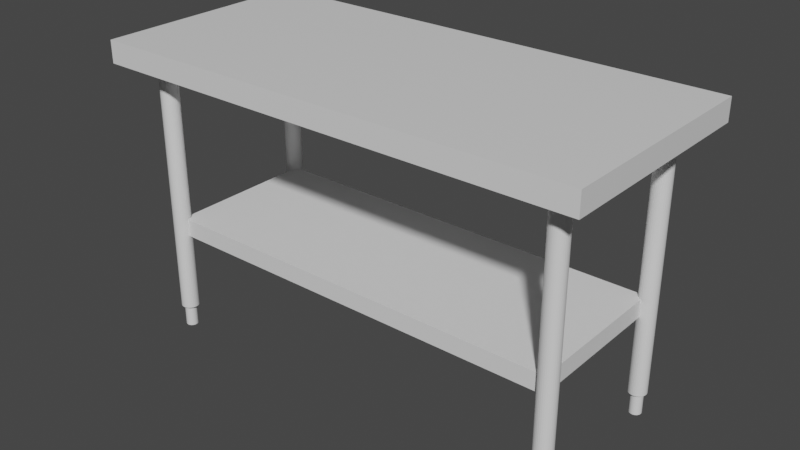 # Source: Desk_Stainless_steel.blend  (saved by Blender 2.82.7; exported with 4.5.12 LTS)
import bpy
from mathutils import Matrix  # noqa: F401  (used for matrix-valued properties, if any)

bpy.ops.wm.read_factory_settings(use_empty=True)
scene = bpy.context.scene
scene.name = 'Scene'

# ---- collections
col_collection = bpy.data.collections.new('Collection'); scene.collection.children.link(col_collection)

# ---- materials (node trees are filled in below, after node groups)
mat_desk_stainless_top = bpy.data.materials.new('Desk Stainless_Top')
mat_desk_stainless_top.alpha_threshold = 0.0
mat_desk_stainless_top.use_transparent_shadow = False
mat_desk_stainless_top.line_color = (0.0, 0.0, 0.0, 1.0)
mat_stainless_steel = bpy.data.materials.new('Stainless Steel')
mat_stainless_steel.use_transparent_shadow = False
mat_desk_stainless_under = bpy.data.materials.new('Desk Stainless_Under')
mat_desk_stainless_under.use_transparent_shadow = False

# ---- material node trees
mat_desk_stainless_top.use_nodes = True; mat_desk_stainless_top.node_tree.nodes.clear()
_N = mat_desk_stainless_top.node_tree.nodes; _L = mat_desk_stainless_top.node_tree.links
n0 = _N.new('ShaderNodeOutputMaterial'); n0.name = 'Material Output'; n0.location = (300, 300)
n1 = _N.new('ShaderNodeBsdfPrincipled'); n1.name = 'Principled BSDF'; n1.location = (10, 300)
n1.distribution = 'GGX'
n1.subsurface_method = 'BURLEY'
n1.inputs[2].default_value = 0.4
n1.inputs[3].default_value = 1.45
n1.inputs[27].default_value = (0.0, 0.0, 0.0, 1.0)
n1.inputs[28].default_value = 1.0
_L.new(n1.outputs[0], n0.inputs[0])
n0.is_active_output = True
mat_stainless_steel.use_nodes = True; mat_stainless_steel.node_tree.nodes.clear()
_N = mat_stainless_steel.node_tree.nodes; _L = mat_stainless_steel.node_tree.links
n0 = _N.new('ShaderNodeOutputMaterial'); n0.name = 'Material Output'; n0.location = (300, 300)
n1 = _N.new('ShaderNodeBsdfPrincipled'); n1.name = 'Principled BSDF'; n1.location = (10, 300)
n1.distribution = 'GGX'
n1.subsurface_method = 'BURLEY'
n1.inputs[3].default_value = 1.45
n1.inputs[27].default_value = (0.0, 0.0, 0.0, 1.0)
n1.inputs[28].default_value = 1.0
_L.new(n1.outputs[0], n0.inputs[0])
n0.is_active_output = True
mat_desk_stainless_under.use_nodes = True; mat_desk_stainless_under.node_tree.nodes.clear()
_N = mat_desk_stainless_under.node_tree.nodes; _L = mat_desk_stainless_under.node_tree.links
n0 = _N.new('ShaderNodeOutputMaterial'); n0.name = 'Material Output'; n0.location = (300, 300)
n1 = _N.new('ShaderNodeBsdfPrincipled'); n1.name = 'Principled BSDF'; n1.location = (10, 300)
n1.distribution = 'GGX'
n1.subsurface_method = 'BURLEY'
n1.inputs[3].default_value = 1.45
n1.inputs[27].default_value = (0.0, 0.0, 0.0, 1.0)
n1.inputs[28].default_value = 1.0
_L.new(n1.outputs[0], n0.inputs[0])
n0.is_active_output = True

# ---- world
world_world = bpy.data.worlds.new('World'); scene.world = world_world
world_world.use_nodes = True; world_world.node_tree.nodes.clear()
_N = world_world.node_tree.nodes; _L = world_world.node_tree.links
n0 = _N.new('ShaderNodeOutputWorld'); n0.name = 'World Output'; n0.location = (300, 300)
n1 = _N.new('ShaderNodeBackground'); n1.name = 'Background'; n1.location = (10, 300)
n1.inputs[0].default_value = (0.05088, 0.05088, 0.05088, 1.0)
_L.new(n1.outputs[0], n0.inputs[0])
n0.is_active_output = True
world_world.color = (0.05088, 0.05088, 0.05088)
world_world.use_sun_shadow = False
world_world.sun_shadow_jitter_overblur = 0.0

# ---- meshes
me_cube_001 = bpy.data.meshes.new('Cube.001')
me_cube_001.from_pydata([(-5.518, -2.5, -0.2493), (-5.518, -2.5, 0.2493), (-5.518, 2.5, -0.2493), (-5.518, 2.5, 0.2493), (5.518, -2.5, -0.2493), (5.518, -2.5, 0.2493), (5.518, 2.5, -0.2493), (5.518, 2.5, 0.2493)], [], [(0, 1, 3, 2), (2, 3, 7, 6), (6, 7, 5, 4), (4, 5, 1, 0), (2, 6, 4, 0), (7, 3, 1, 5)])
_uv = me_cube_001.uv_layers.new(name='UVMap')
_uv.uv.foreach_set('vector', [0.4569, 9.612e-05, 0.4569, 0.04152, 0.04152, 0.04152, 0.04152, 9.558e-05, 9.56e-05, 0.04152, 0.04152, 0.04152, 0.04152, 0.9585, 9.558e-05, 0.9585, 0.04152, 0.9999, 0.04152, 0.9585, 0.4569, 0.9585, 0.4569, 0.9999, 0.4984, 0.9585, 0.4569, 0.9585, 0.4569, 0.04152, 0.4984, 0.04152, 0.9138, 0.04152, 0.9138, 0.9585, 0.4984, 0.9585, 0.4984, 0.04152, 0.04152, 0.9585, 0.04152, 0.04152, 0.4569, 0.04152, 0.4569, 0.9585])
me_cube_001.materials.append(mat_desk_stainless_top)
me_cube_001.use_remesh_fix_poles = True
me_cube_001.use_remesh_preserve_attributes = False
me_cube_001.use_mirror_vertex_groups = False
me_cube_001.update()
me_cylinder = bpy.data.meshes.new('Cylinder')
me_cylinder.from_pydata([(-2.49e-08, 0.1341, -3.0), (0.0, 0.2, 3.0), (0.02617, 0.1316, -3.0), (0.03902, 0.1962, 3.0), (0.05133, 0.1239, -3.0), (0.07654, 0.1848, 3.0), (0.07452, 0.1115, -3.0), (0.1111, 0.1663, 3.0), (0.09485, 0.09485, -3.0), (0.1414, 0.1414, 3.0), (0.1115, 0.07452, -3.0), (0.1663, 0.1111, 3.0), (0.1239, 0.05133, -3.0), (0.1848, 0.07654, 3.0), (0.1316, 0.02617, -3.0), (0.1962, 0.03902, 3.0), (0.1341, 2.525e-09, -3.0), (0.2, 1.51e-08, 3.0), (0.1316, -0.02617, -3.0), (0.1962, -0.03902, 3.0), (0.1239, -0.05133, -3.0), (0.1848, -0.07654, 3.0), (0.1115, -0.07452, -3.0), (0.1663, -0.1111, 3.0), (0.09485, -0.09485, -3.0), (0.1414, -0.1414, 3.0), (0.07452, -0.1115, -3.0), (0.1111, -0.1663, 3.0), (0.05133, -0.1239, -3.0), (0.07654, -0.1848, 3.0), (0.02617, -0.1316, -3.0), (0.03902, -0.1962, 3.0), (-4.051e-08, -0.1341, -3.0), (-6.517e-08, -0.2, 3.0), (-0.02617, -0.1316, -3.0), (-0.03902, -0.1962, 3.0), (-0.05133, -0.1239, -3.0), (-0.07654, -0.1848, 3.0), (-0.07452, -0.1115, -3.0), (-0.1111, -0.1663, 3.0), (-0.09485, -0.09485, -3.0), (-0.1414, -0.1414, 3.0), (-0.1115, -0.07452, -3.0), (-0.1663, -0.1111, 3.0), (-0.1239, -0.05133, -3.0), (-0.1848, -0.07654, 3.0), (-0.1316, -0.02617, -3.0), (-0.1962, -0.03902, 3.0), (-0.1341, 1.423e-07, -3.0), (-0.2, 1.931e-07, 3.0), (-0.1316, 0.02617, -3.0), (-0.1962, 0.03902, 3.0), (-0.1239, 0.05133, -3.0), (-0.1848, 0.07654, 3.0), (-0.1115, 0.07452, -3.0), (-0.1663, 0.1111, 3.0), (-0.09485, 0.09485, -3.0), (-0.1414, 0.1414, 3.0), (-0.07452, 0.1115, -3.0), (-0.1111, 0.1663, 3.0), (-0.05133, 0.1239, -3.0), (-0.07654, 0.1848, 3.0), (-0.02617, 0.1316, -3.0), (-0.03902, 0.1962, 3.0), (0.0, 0.2, -3.0), (0.03902, 0.1962, -3.0), (0.07654, 0.1848, -3.0), (0.1111, 0.1663, -3.0), (0.1414, 0.1414, -3.0), (0.1663, 0.1111, -3.0), (0.1848, 0.07654, -3.0), (0.1962, 0.03902, -3.0), (0.2, 1.51e-08, -3.0), (0.1962, -0.03902, -3.0), (0.1848, -0.07654, -3.0), (0.1663, -0.1111, -3.0), (0.1414, -0.1414, -3.0), (0.1111, -0.1663, -3.0), (0.07654, -0.1848, -3.0), (0.03902, -0.1962, -3.0), (-6.517e-08, -0.2, -3.0), (-0.03902, -0.1962, -3.0), (-0.07654, -0.1848, -3.0), (-0.1111, -0.1663, -3.0), (-0.1414, -0.1414, -3.0), (-0.1663, -0.1111, -3.0), (-0.1848, -0.07654, -3.0), (-0.1962, -0.03902, -3.0), (-0.2, 1.931e-07, -3.0), (-0.1962, 0.03902, -3.0), (-0.1848, 0.07654, -3.0), (-0.1663, 0.1111, -3.0), (-0.1414, 0.1414, -3.0), (-0.1111, 0.1663, -3.0), (-0.07654, 0.1848, -3.0), (-0.03902, 0.1962, -3.0), (-2.49e-08, 0.1341, -3.5), (0.02617, 0.1316, -3.5), (0.05133, 0.1239, -3.5), (0.07452, 0.1115, -3.5), (0.09485, 0.09485, -3.5), (0.1115, 0.07452, -3.5), (0.1239, 0.05133, -3.5), (0.1316, 0.02617, -3.5), (0.1341, 2.525e-09, -3.5), (0.1316, -0.02617, -3.5), (0.1239, -0.05133, -3.5), (0.1115, -0.07452, -3.5), (0.09485, -0.09485, -3.5), (0.07452, -0.1115, -3.5), (0.05133, -0.1239, -3.5), (0.02617, -0.1316, -3.5), (-4.051e-08, -0.1341, -3.5), (-0.02617, -0.1316, -3.5), (-0.05133, -0.1239, -3.5), (-0.07452, -0.1115, -3.5), (-0.09485, -0.09485, -3.5), (-0.1115, -0.07452, -3.5), (-0.1239, -0.05133, -3.5), (-0.1316, -0.02617, -3.5), (-0.1341, 1.423e-07, -3.5), (-0.1316, 0.02617, -3.5), (-0.1239, 0.05133, -3.5), (-0.1115, 0.07452, -3.5), (-0.09485, 0.09485, -3.5), (-0.07452, 0.1115, -3.5), (-0.05133, 0.1239, -3.5), (-0.02617, 0.1316, -3.5)], [], [(64, 1, 3, 65), (65, 3, 5, 66), (66, 5, 7, 67), (67, 7, 9, 68), (68, 9, 11, 69), (69, 11, 13, 70), (70, 13, 15, 71), (71, 15, 17, 72), (72, 17, 19, 73), (73, 19, 21, 74), (74, 21, 23, 75), (75, 23, 25, 76), (76, 25, 27, 77), (77, 27, 29, 78), (78, 29, 31, 79), (79, 31, 33, 80), (80, 33, 35, 81), (81, 35, 37, 82), (82, 37, 39, 83), (83, 39, 41, 84), (84, 41, 43, 85), (85, 43, 45, 86), (86, 45, 47, 87), (87, 47, 49, 88), (88, 49, 51, 89), (89, 51, 53, 90), (90, 53, 55, 91), (91, 55, 57, 92), (92, 57, 59, 93), (93, 59, 61, 94), (3, 1, 63, 61, 59, 57, 55, 53, 51, 49, 47, 45, 43, 41, 39, 37, 35, 33, 31, 29, 27, 25, 23, 21, 19, 17, 15, 13, 11, 9, 7, 5), (94, 61, 63, 95), (95, 63, 1, 64), (8, 10, 101, 100), (2, 0, 64, 65), (4, 2, 65, 66), (6, 4, 66, 67), (8, 6, 67, 68), (10, 8, 68, 69), (12, 10, 69, 70), (14, 12, 70, 71), (16, 14, 71, 72), (18, 16, 72, 73), (20, 18, 73, 74), (22, 20, 74, 75), (24, 22, 75, 76), (26, 24, 76, 77), (28, 26, 77, 78), (30, 28, 78, 79), (32, 30, 79, 80), (34, 32, 80, 81), (36, 34, 81, 82), (38, 36, 82, 83), (40, 38, 83, 84), (42, 40, 84, 85), (44, 42, 85, 86), (46, 44, 86, 87), (48, 46, 87, 88), (50, 48, 88, 89), (52, 50, 89, 90), (54, 52, 90, 91), (56, 54, 91, 92), (58, 56, 92, 93), (60, 58, 93, 94), (62, 60, 94, 95), (0, 62, 95, 64), (96, 97, 98, 99, 100, 101, 102, 103, 104, 105, 106, 107, 108, 109, 110, 111, 112, 113, 114, 115, 116, 117, 118, 119, 120, 121, 122, 123, 124, 125, 126, 127), (62, 0, 96, 127), (36, 38, 115, 114), (10, 12, 102, 101), (38, 40, 116, 115), (12, 14, 103, 102), (40, 42, 117, 116), (14, 16, 104, 103), (42, 44, 118, 117), (16, 18, 105, 104), (44, 46, 119, 118), (18, 20, 106, 105), (46, 48, 120, 119), (20, 22, 107, 106), (48, 50, 121, 120), (22, 24, 108, 107), (50, 52, 122, 121), (24, 26, 109, 108), (52, 54, 123, 122), (26, 28, 110, 109), (0, 2, 97, 96), (54, 56, 124, 123), (28, 30, 111, 110), (2, 4, 98, 97), (56, 58, 125, 124), (30, 32, 112, 111), (4, 6, 99, 98), (58, 60, 126, 125), (32, 34, 113, 112), (6, 8, 100, 99), (60, 62, 127, 126), (34, 36, 114, 113)])
_uv = me_cylinder.uv_layers.new(name='UVMap')
_uv.uv.foreach_set('vector', [1.0, 0.5, 1.0, 1.0, 0.9688, 1.0, 0.9688, 0.5, 0.9688, 0.5, 0.9688, 1.0, 0.9375, 1.0, 0.9375, 0.5, 0.9375, 0.5, 0.9375, 1.0, 0.9062, 1.0, 0.9062, 0.5, 0.9062, 0.5, 0.9062, 1.0, 0.875, 1.0, 0.875, 0.5, 0.875, 0.5, 0.875, 1.0, 0.8438, 1.0, 0.8438, 0.5, 0.8438, 0.5, 0.8438, 1.0, 0.8125, 1.0, 0.8125, 0.5, 0.8125, 0.5, 0.8125, 1.0, 0.7812, 1.0, 0.7812, 0.5, 0.7812, 0.5, 0.7812, 1.0, 0.75, 1.0, 0.75, 0.5, 0.75, 0.5, 0.75, 1.0, 0.7188, 1.0, 0.7188, 0.5, 0.7188, 0.5, 0.7188, 1.0, 0.6875, 1.0, 0.6875, 0.5, 0.6875, 0.5, 0.6875, 1.0, 0.6562, 1.0, 0.6562, 0.5, 0.6562, 0.5, 0.6562, 1.0, 0.625, 1.0, 0.625, 0.5, 0.625, 0.5, 0.625, 1.0, 0.5938, 1.0, 0.5938, 0.5, 0.5938, 0.5, 0.5938, 1.0, 0.5625, 1.0, 0.5625, 0.5, 0.5625, 0.5, 0.5625, 1.0, 0.5312, 1.0, 0.5312, 0.5, 0.5312, 0.5, 0.5312, 1.0, 0.5, 1.0, 0.5, 0.5, 0.5, 0.5, 0.5, 1.0, 0.4688, 1.0, 0.4688, 0.5, 0.4688, 0.5, 0.4688, 1.0, 0.4375, 1.0, 0.4375, 0.5, 0.4375, 0.5, 0.4375, 1.0, 0.4062, 1.0, 0.4062, 0.5, 0.4062, 0.5, 0.4062, 1.0, 0.375, 1.0, 0.375, 0.5, 0.375, 0.5, 0.375, 1.0, 0.3438, 1.0, 0.3438, 0.5, 0.3438, 0.5, 0.3438, 1.0, 0.3125, 1.0, 0.3125, 0.5, 0.3125, 0.5, 0.3125, 1.0, 0.2812, 1.0, 0.2812, 0.5, 0.2812, 0.5, 0.2812, 1.0, 0.25, 1.0, 0.25, 0.5, 0.25, 0.5, 0.25, 1.0, 0.2188, 1.0, 0.2188, 0.5, 0.2188, 0.5, 0.2188, 1.0, 0.1875, 1.0, 0.1875, 0.5, 0.1875, 0.5, 0.1875, 1.0, 0.1562, 1.0, 0.1562, 0.5, 0.1562, 0.5, 0.1562, 1.0, 0.125, 1.0, 0.125, 0.5, 0.125, 0.5, 0.125, 1.0, 0.09375, 1.0, 0.09375, 0.5, 0.09375, 0.5, 0.09375, 1.0, 0.0625, 1.0, 0.0625, 0.5, 0.2968, 0.4854, 0.25, 0.49, 0.2032, 0.4854, 0.1582, 0.4717, 0.1167, 0.4496, 0.08029, 0.4197, 0.05045, 0.3833, 0.02827, 0.3418, 0.01461, 0.2968, 0.01, 0.25, 0.01461, 0.2032, 0.02827, 0.1582, 0.05045, 0.1167, 0.08029, 0.08029, 0.1167, 0.05045, 0.1582, 0.02827, 0.2032, 0.01461, 0.25, 0.01, 0.2968, 0.01461, 0.3418, 0.02827, 0.3833, 0.05045, 0.4197, 0.08029, 0.4496, 0.1167, 0.4717, 0.1582, 0.4854, 0.2032, 0.49, 0.25, 0.4854, 0.2968, 0.4717, 0.3418, 0.4496, 0.3833, 0.4197, 0.4197, 0.3833, 0.4496, 0.3418, 0.4717, 0.0625, 0.5, 0.0625, 1.0, 0.03125, 1.0, 0.03125, 0.5, 0.03125, 0.5, 0.03125, 1.0, 0.0, 1.0, 0.0, 0.5, 0.8638, 0.3638, 0.8838, 0.3394, 0.8838, 0.3394, 0.8638, 0.3638, 0.7814, 0.4079, 0.75, 0.411, 0.75, 0.49, 0.7968, 0.4854, 0.8116, 0.3987, 0.7814, 0.4079, 0.7968, 0.4854, 0.8418, 0.4717, 0.8394, 0.3838, 0.8116, 0.3987, 0.8418, 0.4717, 0.8833, 0.4496, 0.8638, 0.3638, 0.8394, 0.3838, 0.8833, 0.4496, 0.9197, 0.4197, 0.8838, 0.3394, 0.8638, 0.3638, 0.9197, 0.4197, 0.9496, 0.3833, 0.8987, 0.3116, 0.8838, 0.3394, 0.9496, 0.3833, 0.9717, 0.3418, 0.9079, 0.2814, 0.8987, 0.3116, 0.9717, 0.3418, 0.9854, 0.2968, 0.911, 0.25, 0.9079, 0.2814, 0.9854, 0.2968, 0.99, 0.25, 0.9079, 0.2186, 0.911, 0.25, 0.99, 0.25, 0.9854, 0.2032, 0.8987, 0.1884, 0.9079, 0.2186, 0.9854, 0.2032, 0.9717, 0.1582, 0.8838, 0.1606, 0.8987, 0.1884, 0.9717, 0.1582, 0.9496, 0.1167, 0.8638, 0.1362, 0.8838, 0.1606, 0.9496, 0.1167, 0.9197, 0.08029, 0.8394, 0.1162, 0.8638, 0.1362, 0.9197, 0.08029, 0.8833, 0.05045, 0.8116, 0.1013, 0.8394, 0.1162, 0.8833, 0.05045, 0.8418, 0.02827, 0.7814, 0.09213, 0.8116, 0.1013, 0.8418, 0.02827, 0.7968, 0.01461, 0.75, 0.08904, 0.7814, 0.09213, 0.7968, 0.01461, 0.75, 0.01, 0.7186, 0.09213, 0.75, 0.08904, 0.75, 0.01, 0.7032, 0.01461, 0.6884, 0.1013, 0.7186, 0.09213, 0.7032, 0.01461, 0.6582, 0.02827, 0.6606, 0.1162, 0.6884, 0.1013, 0.6582, 0.02827, 0.6167, 0.05045, 0.6362, 0.1362, 0.6606, 0.1162, 0.6167, 0.05045, 0.5803, 0.08029, 0.6162, 0.1606, 0.6362, 0.1362, 0.5803, 0.08029, 0.5504, 0.1167, 0.6013, 0.1884, 0.6162, 0.1606, 0.5504, 0.1167, 0.5283, 0.1582, 0.5921, 0.2186, 0.6013, 0.1884, 0.5283, 0.1582, 0.5146, 0.2032, 0.589, 0.25, 0.5921, 0.2186, 0.5146, 0.2032, 0.51, 0.25, 0.5921, 0.2814, 0.589, 0.25, 0.51, 0.25, 0.5146, 0.2968, 0.6013, 0.3116, 0.5921, 0.2814, 0.5146, 0.2968, 0.5283, 0.3418, 0.6162, 0.3394, 0.6013, 0.3116, 0.5283, 0.3418, 0.5504, 0.3833, 0.6362, 0.3638, 0.6162, 0.3394, 0.5504, 0.3833, 0.5803, 0.4197, 0.6606, 0.3838, 0.6362, 0.3638, 0.5803, 0.4197, 0.6167, 0.4496, 0.6884, 0.3987, 0.6606, 0.3838, 0.6167, 0.4496, 0.6582, 0.4717, 0.7186, 0.4079, 0.6884, 0.3987, 0.6582, 0.4717, 0.7032, 0.4854, 0.75, 0.411, 0.7186, 0.4079, 0.7032, 0.4854, 0.75, 0.49, 0.75, 0.411, 0.7814, 0.4079, 0.8116, 0.3987, 0.8394, 0.3838, 0.8638, 0.3638, 0.8838, 0.3394, 0.8987, 0.3116, 0.9079, 0.2814, 0.911, 0.25, 0.9079, 0.2186, 0.8987, 0.1884, 0.8838, 0.1606, 0.8638, 0.1362, 0.8394, 0.1162, 0.8116, 0.1013, 0.7814, 0.09213, 0.75, 0.08904, 0.7186, 0.09213, 0.6884, 0.1013, 0.6606, 0.1162, 0.6362, 0.1362, 0.6162, 0.1606, 0.6013, 0.1884, 0.5921, 0.2186, 0.589, 0.25, 0.5921, 0.2814, 0.6013, 0.3116, 0.6162, 0.3394, 0.6362, 0.3638, 0.6606, 0.3838, 0.6884, 0.3987, 0.7186, 0.4079, 0.7186, 0.4079, 0.75, 0.411, 0.75, 0.411, 0.7186, 0.4079, 0.6884, 0.1013, 0.6606, 0.1162, 0.6606, 0.1162, 0.6884, 0.1013, 0.8838, 0.3394, 0.8987, 0.3116, 0.8987, 0.3116, 0.8838, 0.3394, 0.6606, 0.1162, 0.6362, 0.1362, 0.6362, 0.1362, 0.6606, 0.1162, 0.8987, 0.3116, 0.9079, 0.2814, 0.9079, 0.2814, 0.8987, 0.3116, 0.6362, 0.1362, 0.6162, 0.1606, 0.6162, 0.1606, 0.6362, 0.1362, 0.9079, 0.2814, 0.911, 0.25, 0.911, 0.25, 0.9079, 0.2814, 0.6162, 0.1606, 0.6013, 0.1884, 0.6013, 0.1884, 0.6162, 0.1606, 0.911, 0.25, 0.9079, 0.2186, 0.9079, 0.2186, 0.911, 0.25, 0.6013, 0.1884, 0.5921, 0.2186, 0.5921, 0.2186, 0.6013, 0.1884, 0.9079, 0.2186, 0.8987, 0.1884, 0.8987, 0.1884, 0.9079, 0.2186, 0.5921, 0.2186, 0.589, 0.25, 0.589, 0.25, 0.5921, 0.2186, 0.8987, 0.1884, 0.8838, 0.1606, 0.8838, 0.1606, 0.8987, 0.1884, 0.589, 0.25, 0.5921, 0.2814, 0.5921, 0.2814, 0.589, 0.25, 0.8838, 0.1606, 0.8638, 0.1362, 0.8638, 0.1362, 0.8838, 0.1606, 0.5921, 0.2814, 0.6013, 0.3116, 0.6013, 0.3116, 0.5921, 0.2814, 0.8638, 0.1362, 0.8394, 0.1162, 0.8394, 0.1162, 0.8638, 0.1362, 0.6013, 0.3116, 0.6162, 0.3394, 0.6162, 0.3394, 0.6013, 0.3116, 0.8394, 0.1162, 0.8116, 0.1013, 0.8116, 0.1013, 0.8394, 0.1162, 0.75, 0.411, 0.7814, 0.4079, 0.7814, 0.4079, 0.75, 0.411, 0.6162, 0.3394, 0.6362, 0.3638, 0.6362, 0.3638, 0.6162, 0.3394, 0.8116, 0.1013, 0.7814, 0.09213, 0.7814, 0.09213, 0.8116, 0.1013, 0.7814, 0.4079, 0.8116, 0.3987, 0.8116, 0.3987, 0.7814, 0.4079, 0.6362, 0.3638, 0.6606, 0.3838, 0.6606, 0.3838, 0.6362, 0.3638, 0.7814, 0.09213, 0.75, 0.08904, 0.75, 0.08904, 0.7814, 0.09213, 0.8116, 0.3987, 0.8394, 0.3838, 0.8394, 0.3838, 0.8116, 0.3987, 0.6606, 0.3838, 0.6884, 0.3987, 0.6884, 0.3987, 0.6606, 0.3838, 0.75, 0.08904, 0.7186, 0.09213, 0.7186, 0.09213, 0.75, 0.08904, 0.8394, 0.3838, 0.8638, 0.3638, 0.8638, 0.3638, 0.8394, 0.3838, 0.6884, 0.3987, 0.7186, 0.4079, 0.7186, 0.4079, 0.6884, 0.3987, 0.7186, 0.09213, 0.6884, 0.1013, 0.6884, 0.1013, 0.7186, 0.09213])
me_cylinder.materials.append(mat_stainless_steel)
me_cylinder.use_remesh_fix_poles = True
me_cylinder.use_remesh_preserve_attributes = False
me_cylinder.use_mirror_vertex_groups = False
me_cylinder.update()
me_cylinder_001 = bpy.data.meshes.new('Cylinder.001')
me_cylinder_001.from_pydata([(-2.49e-08, 0.1341, -3.0), (0.0, 0.2, 3.0), (0.02617, 0.1316, -3.0), (0.03902, 0.1962, 3.0), (0.05133, 0.1239, -3.0), (0.07654, 0.1848, 3.0), (0.07452, 0.1115, -3.0), (0.1111, 0.1663, 3.0), (0.09485, 0.09485, -3.0), (0.1414, 0.1414, 3.0), (0.1115, 0.07452, -3.0), (0.1663, 0.1111, 3.0), (0.1239, 0.05133, -3.0), (0.1848, 0.07654, 3.0), (0.1316, 0.02617, -3.0), (0.1962, 0.03902, 3.0), (0.1341, 2.525e-09, -3.0), (0.2, 1.51e-08, 3.0), (0.1316, -0.02617, -3.0), (0.1962, -0.03902, 3.0), (0.1239, -0.05133, -3.0), (0.1848, -0.07654, 3.0), (0.1115, -0.07452, -3.0), (0.1663, -0.1111, 3.0), (0.09485, -0.09485, -3.0), (0.1414, -0.1414, 3.0), (0.07452, -0.1115, -3.0), (0.1111, -0.1663, 3.0), (0.05133, -0.1239, -3.0), (0.07654, -0.1848, 3.0), (0.02617, -0.1316, -3.0), (0.03902, -0.1962, 3.0), (-4.051e-08, -0.1341, -3.0), (-6.517e-08, -0.2, 3.0), (-0.02617, -0.1316, -3.0), (-0.03902, -0.1962, 3.0), (-0.05133, -0.1239, -3.0), (-0.07654, -0.1848, 3.0), (-0.07452, -0.1115, -3.0), (-0.1111, -0.1663, 3.0), (-0.09485, -0.09485, -3.0), (-0.1414, -0.1414, 3.0), (-0.1115, -0.07452, -3.0), (-0.1663, -0.1111, 3.0), (-0.1239, -0.05133, -3.0), (-0.1848, -0.07654, 3.0), (-0.1316, -0.02617, -3.0), (-0.1962, -0.03902, 3.0), (-0.1341, 1.423e-07, -3.0), (-0.2, 1.931e-07, 3.0), (-0.1316, 0.02617, -3.0), (-0.1962, 0.03902, 3.0), (-0.1239, 0.05133, -3.0), (-0.1848, 0.07654, 3.0), (-0.1115, 0.07452, -3.0), (-0.1663, 0.1111, 3.0), (-0.09485, 0.09485, -3.0), (-0.1414, 0.1414, 3.0), (-0.07452, 0.1115, -3.0), (-0.1111, 0.1663, 3.0), (-0.05133, 0.1239, -3.0), (-0.07654, 0.1848, 3.0), (-0.02617, 0.1316, -3.0), (-0.03902, 0.1962, 3.0), (0.0, 0.2, -3.0), (0.03902, 0.1962, -3.0), (0.07654, 0.1848, -3.0), (0.1111, 0.1663, -3.0), (0.1414, 0.1414, -3.0), (0.1663, 0.1111, -3.0), (0.1848, 0.07654, -3.0), (0.1962, 0.03902, -3.0), (0.2, 1.51e-08, -3.0), (0.1962, -0.03902, -3.0), (0.1848, -0.07654, -3.0), (0.1663, -0.1111, -3.0), (0.1414, -0.1414, -3.0), (0.1111, -0.1663, -3.0), (0.07654, -0.1848, -3.0), (0.03902, -0.1962, -3.0), (-6.517e-08, -0.2, -3.0), (-0.03902, -0.1962, -3.0), (-0.07654, -0.1848, -3.0), (-0.1111, -0.1663, -3.0), (-0.1414, -0.1414, -3.0), (-0.1663, -0.1111, -3.0), (-0.1848, -0.07654, -3.0), (-0.1962, -0.03902, -3.0), (-0.2, 1.931e-07, -3.0), (-0.1962, 0.03902, -3.0), (-0.1848, 0.07654, -3.0), (-0.1663, 0.1111, -3.0), (-0.1414, 0.1414, -3.0), (-0.1111, 0.1663, -3.0), (-0.07654, 0.1848, -3.0), (-0.03902, 0.1962, -3.0), (-2.49e-08, 0.1341, -3.5), (0.02617, 0.1316, -3.5), (0.05133, 0.1239, -3.5), (0.07452, 0.1115, -3.5), (0.09485, 0.09485, -3.5), (0.1115, 0.07452, -3.5), (0.1239, 0.05133, -3.5), (0.1316, 0.02617, -3.5), (0.1341, 2.525e-09, -3.5), (0.1316, -0.02617, -3.5), (0.1239, -0.05133, -3.5), (0.1115, -0.07452, -3.5), (0.09485, -0.09485, -3.5), (0.07452, -0.1115, -3.5), (0.05133, -0.1239, -3.5), (0.02617, -0.1316, -3.5), (-4.051e-08, -0.1341, -3.5), (-0.02617, -0.1316, -3.5), (-0.05133, -0.1239, -3.5), (-0.07452, -0.1115, -3.5), (-0.09485, -0.09485, -3.5), (-0.1115, -0.07452, -3.5), (-0.1239, -0.05133, -3.5), (-0.1316, -0.02617, -3.5), (-0.1341, 1.423e-07, -3.5), (-0.1316, 0.02617, -3.5), (-0.1239, 0.05133, -3.5), (-0.1115, 0.07452, -3.5), (-0.09485, 0.09485, -3.5), (-0.07452, 0.1115, -3.5), (-0.05133, 0.1239, -3.5), (-0.02617, 0.1316, -3.5)], [], [(64, 1, 3, 65), (65, 3, 5, 66), (66, 5, 7, 67), (67, 7, 9, 68), (68, 9, 11, 69), (69, 11, 13, 70), (70, 13, 15, 71), (71, 15, 17, 72), (72, 17, 19, 73), (73, 19, 21, 74), (74, 21, 23, 75), (75, 23, 25, 76), (76, 25, 27, 77), (77, 27, 29, 78), (78, 29, 31, 79), (79, 31, 33, 80), (80, 33, 35, 81), (81, 35, 37, 82), (82, 37, 39, 83), (83, 39, 41, 84), (84, 41, 43, 85), (85, 43, 45, 86), (86, 45, 47, 87), (87, 47, 49, 88), (88, 49, 51, 89), (89, 51, 53, 90), (90, 53, 55, 91), (91, 55, 57, 92), (92, 57, 59, 93), (93, 59, 61, 94), (3, 1, 63, 61, 59, 57, 55, 53, 51, 49, 47, 45, 43, 41, 39, 37, 35, 33, 31, 29, 27, 25, 23, 21, 19, 17, 15, 13, 11, 9, 7, 5), (94, 61, 63, 95), (95, 63, 1, 64), (8, 10, 101, 100), (2, 0, 64, 65), (4, 2, 65, 66), (6, 4, 66, 67), (8, 6, 67, 68), (10, 8, 68, 69), (12, 10, 69, 70), (14, 12, 70, 71), (16, 14, 71, 72), (18, 16, 72, 73), (20, 18, 73, 74), (22, 20, 74, 75), (24, 22, 75, 76), (26, 24, 76, 77), (28, 26, 77, 78), (30, 28, 78, 79), (32, 30, 79, 80), (34, 32, 80, 81), (36, 34, 81, 82), (38, 36, 82, 83), (40, 38, 83, 84), (42, 40, 84, 85), (44, 42, 85, 86), (46, 44, 86, 87), (48, 46, 87, 88), (50, 48, 88, 89), (52, 50, 89, 90), (54, 52, 90, 91), (56, 54, 91, 92), (58, 56, 92, 93), (60, 58, 93, 94), (62, 60, 94, 95), (0, 62, 95, 64), (96, 97, 98, 99, 100, 101, 102, 103, 104, 105, 106, 107, 108, 109, 110, 111, 112, 113, 114, 115, 116, 117, 118, 119, 120, 121, 122, 123, 124, 125, 126, 127), (62, 0, 96, 127), (36, 38, 115, 114), (10, 12, 102, 101), (38, 40, 116, 115), (12, 14, 103, 102), (40, 42, 117, 116), (14, 16, 104, 103), (42, 44, 118, 117), (16, 18, 105, 104), (44, 46, 119, 118), (18, 20, 106, 105), (46, 48, 120, 119), (20, 22, 107, 106), (48, 50, 121, 120), (22, 24, 108, 107), (50, 52, 122, 121), (24, 26, 109, 108), (52, 54, 123, 122), (26, 28, 110, 109), (0, 2, 97, 96), (54, 56, 124, 123), (28, 30, 111, 110), (2, 4, 98, 97), (56, 58, 125, 124), (30, 32, 112, 111), (4, 6, 99, 98), (58, 60, 126, 125), (32, 34, 113, 112), (6, 8, 100, 99), (60, 62, 127, 126), (34, 36, 114, 113)])
_uv = me_cylinder_001.uv_layers.new(name='UVMap')
_uv.uv.foreach_set('vector', [1.0, 0.5, 1.0, 1.0, 0.9688, 1.0, 0.9688, 0.5, 0.9688, 0.5, 0.9688, 1.0, 0.9375, 1.0, 0.9375, 0.5, 0.9375, 0.5, 0.9375, 1.0, 0.9062, 1.0, 0.9062, 0.5, 0.9062, 0.5, 0.9062, 1.0, 0.875, 1.0, 0.875, 0.5, 0.875, 0.5, 0.875, 1.0, 0.8438, 1.0, 0.8438, 0.5, 0.8438, 0.5, 0.8438, 1.0, 0.8125, 1.0, 0.8125, 0.5, 0.8125, 0.5, 0.8125, 1.0, 0.7812, 1.0, 0.7812, 0.5, 0.7812, 0.5, 0.7812, 1.0, 0.75, 1.0, 0.75, 0.5, 0.75, 0.5, 0.75, 1.0, 0.7188, 1.0, 0.7188, 0.5, 0.7188, 0.5, 0.7188, 1.0, 0.6875, 1.0, 0.6875, 0.5, 0.6875, 0.5, 0.6875, 1.0, 0.6562, 1.0, 0.6562, 0.5, 0.6562, 0.5, 0.6562, 1.0, 0.625, 1.0, 0.625, 0.5, 0.625, 0.5, 0.625, 1.0, 0.5938, 1.0, 0.5938, 0.5, 0.5938, 0.5, 0.5938, 1.0, 0.5625, 1.0, 0.5625, 0.5, 0.5625, 0.5, 0.5625, 1.0, 0.5312, 1.0, 0.5312, 0.5, 0.5312, 0.5, 0.5312, 1.0, 0.5, 1.0, 0.5, 0.5, 0.5, 0.5, 0.5, 1.0, 0.4688, 1.0, 0.4688, 0.5, 0.4688, 0.5, 0.4688, 1.0, 0.4375, 1.0, 0.4375, 0.5, 0.4375, 0.5, 0.4375, 1.0, 0.4062, 1.0, 0.4062, 0.5, 0.4062, 0.5, 0.4062, 1.0, 0.375, 1.0, 0.375, 0.5, 0.375, 0.5, 0.375, 1.0, 0.3438, 1.0, 0.3438, 0.5, 0.3438, 0.5, 0.3438, 1.0, 0.3125, 1.0, 0.3125, 0.5, 0.3125, 0.5, 0.3125, 1.0, 0.2812, 1.0, 0.2812, 0.5, 0.2812, 0.5, 0.2812, 1.0, 0.25, 1.0, 0.25, 0.5, 0.25, 0.5, 0.25, 1.0, 0.2188, 1.0, 0.2188, 0.5, 0.2188, 0.5, 0.2188, 1.0, 0.1875, 1.0, 0.1875, 0.5, 0.1875, 0.5, 0.1875, 1.0, 0.1562, 1.0, 0.1562, 0.5, 0.1562, 0.5, 0.1562, 1.0, 0.125, 1.0, 0.125, 0.5, 0.125, 0.5, 0.125, 1.0, 0.09375, 1.0, 0.09375, 0.5, 0.09375, 0.5, 0.09375, 1.0, 0.0625, 1.0, 0.0625, 0.5, 0.2968, 0.4854, 0.25, 0.49, 0.2032, 0.4854, 0.1582, 0.4717, 0.1167, 0.4496, 0.08029, 0.4197, 0.05045, 0.3833, 0.02827, 0.3418, 0.01461, 0.2968, 0.01, 0.25, 0.01461, 0.2032, 0.02827, 0.1582, 0.05045, 0.1167, 0.08029, 0.08029, 0.1167, 0.05045, 0.1582, 0.02827, 0.2032, 0.01461, 0.25, 0.01, 0.2968, 0.01461, 0.3418, 0.02827, 0.3833, 0.05045, 0.4197, 0.08029, 0.4496, 0.1167, 0.4717, 0.1582, 0.4854, 0.2032, 0.49, 0.25, 0.4854, 0.2968, 0.4717, 0.3418, 0.4496, 0.3833, 0.4197, 0.4197, 0.3833, 0.4496, 0.3418, 0.4717, 0.0625, 0.5, 0.0625, 1.0, 0.03125, 1.0, 0.03125, 0.5, 0.03125, 0.5, 0.03125, 1.0, 0.0, 1.0, 0.0, 0.5, 0.8638, 0.3638, 0.8838, 0.3394, 0.8838, 0.3394, 0.8638, 0.3638, 0.7814, 0.4079, 0.75, 0.411, 0.75, 0.49, 0.7968, 0.4854, 0.8116, 0.3987, 0.7814, 0.4079, 0.7968, 0.4854, 0.8418, 0.4717, 0.8394, 0.3838, 0.8116, 0.3987, 0.8418, 0.4717, 0.8833, 0.4496, 0.8638, 0.3638, 0.8394, 0.3838, 0.8833, 0.4496, 0.9197, 0.4197, 0.8838, 0.3394, 0.8638, 0.3638, 0.9197, 0.4197, 0.9496, 0.3833, 0.8987, 0.3116, 0.8838, 0.3394, 0.9496, 0.3833, 0.9717, 0.3418, 0.9079, 0.2814, 0.8987, 0.3116, 0.9717, 0.3418, 0.9854, 0.2968, 0.911, 0.25, 0.9079, 0.2814, 0.9854, 0.2968, 0.99, 0.25, 0.9079, 0.2186, 0.911, 0.25, 0.99, 0.25, 0.9854, 0.2032, 0.8987, 0.1884, 0.9079, 0.2186, 0.9854, 0.2032, 0.9717, 0.1582, 0.8838, 0.1606, 0.8987, 0.1884, 0.9717, 0.1582, 0.9496, 0.1167, 0.8638, 0.1362, 0.8838, 0.1606, 0.9496, 0.1167, 0.9197, 0.08029, 0.8394, 0.1162, 0.8638, 0.1362, 0.9197, 0.08029, 0.8833, 0.05045, 0.8116, 0.1013, 0.8394, 0.1162, 0.8833, 0.05045, 0.8418, 0.02827, 0.7814, 0.09213, 0.8116, 0.1013, 0.8418, 0.02827, 0.7968, 0.01461, 0.75, 0.08904, 0.7814, 0.09213, 0.7968, 0.01461, 0.75, 0.01, 0.7186, 0.09213, 0.75, 0.08904, 0.75, 0.01, 0.7032, 0.01461, 0.6884, 0.1013, 0.7186, 0.09213, 0.7032, 0.01461, 0.6582, 0.02827, 0.6606, 0.1162, 0.6884, 0.1013, 0.6582, 0.02827, 0.6167, 0.05045, 0.6362, 0.1362, 0.6606, 0.1162, 0.6167, 0.05045, 0.5803, 0.08029, 0.6162, 0.1606, 0.6362, 0.1362, 0.5803, 0.08029, 0.5504, 0.1167, 0.6013, 0.1884, 0.6162, 0.1606, 0.5504, 0.1167, 0.5283, 0.1582, 0.5921, 0.2186, 0.6013, 0.1884, 0.5283, 0.1582, 0.5146, 0.2032, 0.589, 0.25, 0.5921, 0.2186, 0.5146, 0.2032, 0.51, 0.25, 0.5921, 0.2814, 0.589, 0.25, 0.51, 0.25, 0.5146, 0.2968, 0.6013, 0.3116, 0.5921, 0.2814, 0.5146, 0.2968, 0.5283, 0.3418, 0.6162, 0.3394, 0.6013, 0.3116, 0.5283, 0.3418, 0.5504, 0.3833, 0.6362, 0.3638, 0.6162, 0.3394, 0.5504, 0.3833, 0.5803, 0.4197, 0.6606, 0.3838, 0.6362, 0.3638, 0.5803, 0.4197, 0.6167, 0.4496, 0.6884, 0.3987, 0.6606, 0.3838, 0.6167, 0.4496, 0.6582, 0.4717, 0.7186, 0.4079, 0.6884, 0.3987, 0.6582, 0.4717, 0.7032, 0.4854, 0.75, 0.411, 0.7186, 0.4079, 0.7032, 0.4854, 0.75, 0.49, 0.75, 0.411, 0.7814, 0.4079, 0.8116, 0.3987, 0.8394, 0.3838, 0.8638, 0.3638, 0.8838, 0.3394, 0.8987, 0.3116, 0.9079, 0.2814, 0.911, 0.25, 0.9079, 0.2186, 0.8987, 0.1884, 0.8838, 0.1606, 0.8638, 0.1362, 0.8394, 0.1162, 0.8116, 0.1013, 0.7814, 0.09213, 0.75, 0.08904, 0.7186, 0.09213, 0.6884, 0.1013, 0.6606, 0.1162, 0.6362, 0.1362, 0.6162, 0.1606, 0.6013, 0.1884, 0.5921, 0.2186, 0.589, 0.25, 0.5921, 0.2814, 0.6013, 0.3116, 0.6162, 0.3394, 0.6362, 0.3638, 0.6606, 0.3838, 0.6884, 0.3987, 0.7186, 0.4079, 0.7186, 0.4079, 0.75, 0.411, 0.75, 0.411, 0.7186, 0.4079, 0.6884, 0.1013, 0.6606, 0.1162, 0.6606, 0.1162, 0.6884, 0.1013, 0.8838, 0.3394, 0.8987, 0.3116, 0.8987, 0.3116, 0.8838, 0.3394, 0.6606, 0.1162, 0.6362, 0.1362, 0.6362, 0.1362, 0.6606, 0.1162, 0.8987, 0.3116, 0.9079, 0.2814, 0.9079, 0.2814, 0.8987, 0.3116, 0.6362, 0.1362, 0.6162, 0.1606, 0.6162, 0.1606, 0.6362, 0.1362, 0.9079, 0.2814, 0.911, 0.25, 0.911, 0.25, 0.9079, 0.2814, 0.6162, 0.1606, 0.6013, 0.1884, 0.6013, 0.1884, 0.6162, 0.1606, 0.911, 0.25, 0.9079, 0.2186, 0.9079, 0.2186, 0.911, 0.25, 0.6013, 0.1884, 0.5921, 0.2186, 0.5921, 0.2186, 0.6013, 0.1884, 0.9079, 0.2186, 0.8987, 0.1884, 0.8987, 0.1884, 0.9079, 0.2186, 0.5921, 0.2186, 0.589, 0.25, 0.589, 0.25, 0.5921, 0.2186, 0.8987, 0.1884, 0.8838, 0.1606, 0.8838, 0.1606, 0.8987, 0.1884, 0.589, 0.25, 0.5921, 0.2814, 0.5921, 0.2814, 0.589, 0.25, 0.8838, 0.1606, 0.8638, 0.1362, 0.8638, 0.1362, 0.8838, 0.1606, 0.5921, 0.2814, 0.6013, 0.3116, 0.6013, 0.3116, 0.5921, 0.2814, 0.8638, 0.1362, 0.8394, 0.1162, 0.8394, 0.1162, 0.8638, 0.1362, 0.6013, 0.3116, 0.6162, 0.3394, 0.6162, 0.3394, 0.6013, 0.3116, 0.8394, 0.1162, 0.8116, 0.1013, 0.8116, 0.1013, 0.8394, 0.1162, 0.75, 0.411, 0.7814, 0.4079, 0.7814, 0.4079, 0.75, 0.411, 0.6162, 0.3394, 0.6362, 0.3638, 0.6362, 0.3638, 0.6162, 0.3394, 0.8116, 0.1013, 0.7814, 0.09213, 0.7814, 0.09213, 0.8116, 0.1013, 0.7814, 0.4079, 0.8116, 0.3987, 0.8116, 0.3987, 0.7814, 0.4079, 0.6362, 0.3638, 0.6606, 0.3838, 0.6606, 0.3838, 0.6362, 0.3638, 0.7814, 0.09213, 0.75, 0.08904, 0.75, 0.08904, 0.7814, 0.09213, 0.8116, 0.3987, 0.8394, 0.3838, 0.8394, 0.3838, 0.8116, 0.3987, 0.6606, 0.3838, 0.6884, 0.3987, 0.6884, 0.3987, 0.6606, 0.3838, 0.75, 0.08904, 0.7186, 0.09213, 0.7186, 0.09213, 0.75, 0.08904, 0.8394, 0.3838, 0.8638, 0.3638, 0.8638, 0.3638, 0.8394, 0.3838, 0.6884, 0.3987, 0.7186, 0.4079, 0.7186, 0.4079, 0.6884, 0.3987, 0.7186, 0.09213, 0.6884, 0.1013, 0.6884, 0.1013, 0.7186, 0.09213])
me_cylinder_001.materials.append(mat_stainless_steel)
me_cylinder_001.use_remesh_fix_poles = True
me_cylinder_001.use_remesh_preserve_attributes = False
me_cylinder_001.use_mirror_vertex_groups = False
me_cylinder_001.update()
me_cylinder_002 = bpy.data.meshes.new('Cylinder.002')
me_cylinder_002.from_pydata([(-2.49e-08, 0.1341, -3.0), (0.0, 0.2, 3.0), (0.02617, 0.1316, -3.0), (0.03902, 0.1962, 3.0), (0.05133, 0.1239, -3.0), (0.07654, 0.1848, 3.0), (0.07452, 0.1115, -3.0), (0.1111, 0.1663, 3.0), (0.09485, 0.09485, -3.0), (0.1414, 0.1414, 3.0), (0.1115, 0.07452, -3.0), (0.1663, 0.1111, 3.0), (0.1239, 0.05133, -3.0), (0.1848, 0.07654, 3.0), (0.1316, 0.02617, -3.0), (0.1962, 0.03902, 3.0), (0.1341, 2.525e-09, -3.0), (0.2, 1.51e-08, 3.0), (0.1316, -0.02617, -3.0), (0.1962, -0.03902, 3.0), (0.1239, -0.05133, -3.0), (0.1848, -0.07654, 3.0), (0.1115, -0.07452, -3.0), (0.1663, -0.1111, 3.0), (0.09485, -0.09485, -3.0), (0.1414, -0.1414, 3.0), (0.07452, -0.1115, -3.0), (0.1111, -0.1663, 3.0), (0.05133, -0.1239, -3.0), (0.07654, -0.1848, 3.0), (0.02617, -0.1316, -3.0), (0.03902, -0.1962, 3.0), (-4.051e-08, -0.1341, -3.0), (-6.517e-08, -0.2, 3.0), (-0.02617, -0.1316, -3.0), (-0.03902, -0.1962, 3.0), (-0.05133, -0.1239, -3.0), (-0.07654, -0.1848, 3.0), (-0.07452, -0.1115, -3.0), (-0.1111, -0.1663, 3.0), (-0.09485, -0.09485, -3.0), (-0.1414, -0.1414, 3.0), (-0.1115, -0.07452, -3.0), (-0.1663, -0.1111, 3.0), (-0.1239, -0.05133, -3.0), (-0.1848, -0.07654, 3.0), (-0.1316, -0.02617, -3.0), (-0.1962, -0.03902, 3.0), (-0.1341, 1.423e-07, -3.0), (-0.2, 1.931e-07, 3.0), (-0.1316, 0.02617, -3.0), (-0.1962, 0.03902, 3.0), (-0.1239, 0.05133, -3.0), (-0.1848, 0.07654, 3.0), (-0.1115, 0.07452, -3.0), (-0.1663, 0.1111, 3.0), (-0.09485, 0.09485, -3.0), (-0.1414, 0.1414, 3.0), (-0.07452, 0.1115, -3.0), (-0.1111, 0.1663, 3.0), (-0.05133, 0.1239, -3.0), (-0.07654, 0.1848, 3.0), (-0.02617, 0.1316, -3.0), (-0.03902, 0.1962, 3.0), (0.0, 0.2, -3.0), (0.03902, 0.1962, -3.0), (0.07654, 0.1848, -3.0), (0.1111, 0.1663, -3.0), (0.1414, 0.1414, -3.0), (0.1663, 0.1111, -3.0), (0.1848, 0.07654, -3.0), (0.1962, 0.03902, -3.0), (0.2, 1.51e-08, -3.0), (0.1962, -0.03902, -3.0), (0.1848, -0.07654, -3.0), (0.1663, -0.1111, -3.0), (0.1414, -0.1414, -3.0), (0.1111, -0.1663, -3.0), (0.07654, -0.1848, -3.0), (0.03902, -0.1962, -3.0), (-6.517e-08, -0.2, -3.0), (-0.03902, -0.1962, -3.0), (-0.07654, -0.1848, -3.0), (-0.1111, -0.1663, -3.0), (-0.1414, -0.1414, -3.0), (-0.1663, -0.1111, -3.0), (-0.1848, -0.07654, -3.0), (-0.1962, -0.03902, -3.0), (-0.2, 1.931e-07, -3.0), (-0.1962, 0.03902, -3.0), (-0.1848, 0.07654, -3.0), (-0.1663, 0.1111, -3.0), (-0.1414, 0.1414, -3.0), (-0.1111, 0.1663, -3.0), (-0.07654, 0.1848, -3.0), (-0.03902, 0.1962, -3.0), (-2.49e-08, 0.1341, -3.5), (0.02617, 0.1316, -3.5), (0.05133, 0.1239, -3.5), (0.07452, 0.1115, -3.5), (0.09485, 0.09485, -3.5), (0.1115, 0.07452, -3.5), (0.1239, 0.05133, -3.5), (0.1316, 0.02617, -3.5), (0.1341, 2.525e-09, -3.5), (0.1316, -0.02617, -3.5), (0.1239, -0.05133, -3.5), (0.1115, -0.07452, -3.5), (0.09485, -0.09485, -3.5), (0.07452, -0.1115, -3.5), (0.05133, -0.1239, -3.5), (0.02617, -0.1316, -3.5), (-4.051e-08, -0.1341, -3.5), (-0.02617, -0.1316, -3.5), (-0.05133, -0.1239, -3.5), (-0.07452, -0.1115, -3.5), (-0.09485, -0.09485, -3.5), (-0.1115, -0.07452, -3.5), (-0.1239, -0.05133, -3.5), (-0.1316, -0.02617, -3.5), (-0.1341, 1.423e-07, -3.5), (-0.1316, 0.02617, -3.5), (-0.1239, 0.05133, -3.5), (-0.1115, 0.07452, -3.5), (-0.09485, 0.09485, -3.5), (-0.07452, 0.1115, -3.5), (-0.05133, 0.1239, -3.5), (-0.02617, 0.1316, -3.5)], [], [(64, 1, 3, 65), (65, 3, 5, 66), (66, 5, 7, 67), (67, 7, 9, 68), (68, 9, 11, 69), (69, 11, 13, 70), (70, 13, 15, 71), (71, 15, 17, 72), (72, 17, 19, 73), (73, 19, 21, 74), (74, 21, 23, 75), (75, 23, 25, 76), (76, 25, 27, 77), (77, 27, 29, 78), (78, 29, 31, 79), (79, 31, 33, 80), (80, 33, 35, 81), (81, 35, 37, 82), (82, 37, 39, 83), (83, 39, 41, 84), (84, 41, 43, 85), (85, 43, 45, 86), (86, 45, 47, 87), (87, 47, 49, 88), (88, 49, 51, 89), (89, 51, 53, 90), (90, 53, 55, 91), (91, 55, 57, 92), (92, 57, 59, 93), (93, 59, 61, 94), (3, 1, 63, 61, 59, 57, 55, 53, 51, 49, 47, 45, 43, 41, 39, 37, 35, 33, 31, 29, 27, 25, 23, 21, 19, 17, 15, 13, 11, 9, 7, 5), (94, 61, 63, 95), (95, 63, 1, 64), (8, 10, 101, 100), (2, 0, 64, 65), (4, 2, 65, 66), (6, 4, 66, 67), (8, 6, 67, 68), (10, 8, 68, 69), (12, 10, 69, 70), (14, 12, 70, 71), (16, 14, 71, 72), (18, 16, 72, 73), (20, 18, 73, 74), (22, 20, 74, 75), (24, 22, 75, 76), (26, 24, 76, 77), (28, 26, 77, 78), (30, 28, 78, 79), (32, 30, 79, 80), (34, 32, 80, 81), (36, 34, 81, 82), (38, 36, 82, 83), (40, 38, 83, 84), (42, 40, 84, 85), (44, 42, 85, 86), (46, 44, 86, 87), (48, 46, 87, 88), (50, 48, 88, 89), (52, 50, 89, 90), (54, 52, 90, 91), (56, 54, 91, 92), (58, 56, 92, 93), (60, 58, 93, 94), (62, 60, 94, 95), (0, 62, 95, 64), (96, 97, 98, 99, 100, 101, 102, 103, 104, 105, 106, 107, 108, 109, 110, 111, 112, 113, 114, 115, 116, 117, 118, 119, 120, 121, 122, 123, 124, 125, 126, 127), (62, 0, 96, 127), (36, 38, 115, 114), (10, 12, 102, 101), (38, 40, 116, 115), (12, 14, 103, 102), (40, 42, 117, 116), (14, 16, 104, 103), (42, 44, 118, 117), (16, 18, 105, 104), (44, 46, 119, 118), (18, 20, 106, 105), (46, 48, 120, 119), (20, 22, 107, 106), (48, 50, 121, 120), (22, 24, 108, 107), (50, 52, 122, 121), (24, 26, 109, 108), (52, 54, 123, 122), (26, 28, 110, 109), (0, 2, 97, 96), (54, 56, 124, 123), (28, 30, 111, 110), (2, 4, 98, 97), (56, 58, 125, 124), (30, 32, 112, 111), (4, 6, 99, 98), (58, 60, 126, 125), (32, 34, 113, 112), (6, 8, 100, 99), (60, 62, 127, 126), (34, 36, 114, 113)])
_uv = me_cylinder_002.uv_layers.new(name='UVMap')
_uv.uv.foreach_set('vector', [1.0, 0.5, 1.0, 1.0, 0.9688, 1.0, 0.9688, 0.5, 0.9688, 0.5, 0.9688, 1.0, 0.9375, 1.0, 0.9375, 0.5, 0.9375, 0.5, 0.9375, 1.0, 0.9062, 1.0, 0.9062, 0.5, 0.9062, 0.5, 0.9062, 1.0, 0.875, 1.0, 0.875, 0.5, 0.875, 0.5, 0.875, 1.0, 0.8438, 1.0, 0.8438, 0.5, 0.8438, 0.5, 0.8438, 1.0, 0.8125, 1.0, 0.8125, 0.5, 0.8125, 0.5, 0.8125, 1.0, 0.7812, 1.0, 0.7812, 0.5, 0.7812, 0.5, 0.7812, 1.0, 0.75, 1.0, 0.75, 0.5, 0.75, 0.5, 0.75, 1.0, 0.7188, 1.0, 0.7188, 0.5, 0.7188, 0.5, 0.7188, 1.0, 0.6875, 1.0, 0.6875, 0.5, 0.6875, 0.5, 0.6875, 1.0, 0.6562, 1.0, 0.6562, 0.5, 0.6562, 0.5, 0.6562, 1.0, 0.625, 1.0, 0.625, 0.5, 0.625, 0.5, 0.625, 1.0, 0.5938, 1.0, 0.5938, 0.5, 0.5938, 0.5, 0.5938, 1.0, 0.5625, 1.0, 0.5625, 0.5, 0.5625, 0.5, 0.5625, 1.0, 0.5312, 1.0, 0.5312, 0.5, 0.5312, 0.5, 0.5312, 1.0, 0.5, 1.0, 0.5, 0.5, 0.5, 0.5, 0.5, 1.0, 0.4688, 1.0, 0.4688, 0.5, 0.4688, 0.5, 0.4688, 1.0, 0.4375, 1.0, 0.4375, 0.5, 0.4375, 0.5, 0.4375, 1.0, 0.4062, 1.0, 0.4062, 0.5, 0.4062, 0.5, 0.4062, 1.0, 0.375, 1.0, 0.375, 0.5, 0.375, 0.5, 0.375, 1.0, 0.3438, 1.0, 0.3438, 0.5, 0.3438, 0.5, 0.3438, 1.0, 0.3125, 1.0, 0.3125, 0.5, 0.3125, 0.5, 0.3125, 1.0, 0.2812, 1.0, 0.2812, 0.5, 0.2812, 0.5, 0.2812, 1.0, 0.25, 1.0, 0.25, 0.5, 0.25, 0.5, 0.25, 1.0, 0.2188, 1.0, 0.2188, 0.5, 0.2188, 0.5, 0.2188, 1.0, 0.1875, 1.0, 0.1875, 0.5, 0.1875, 0.5, 0.1875, 1.0, 0.1562, 1.0, 0.1562, 0.5, 0.1562, 0.5, 0.1562, 1.0, 0.125, 1.0, 0.125, 0.5, 0.125, 0.5, 0.125, 1.0, 0.09375, 1.0, 0.09375, 0.5, 0.09375, 0.5, 0.09375, 1.0, 0.0625, 1.0, 0.0625, 0.5, 0.2968, 0.4854, 0.25, 0.49, 0.2032, 0.4854, 0.1582, 0.4717, 0.1167, 0.4496, 0.08029, 0.4197, 0.05045, 0.3833, 0.02827, 0.3418, 0.01461, 0.2968, 0.01, 0.25, 0.01461, 0.2032, 0.02827, 0.1582, 0.05045, 0.1167, 0.08029, 0.08029, 0.1167, 0.05045, 0.1582, 0.02827, 0.2032, 0.01461, 0.25, 0.01, 0.2968, 0.01461, 0.3418, 0.02827, 0.3833, 0.05045, 0.4197, 0.08029, 0.4496, 0.1167, 0.4717, 0.1582, 0.4854, 0.2032, 0.49, 0.25, 0.4854, 0.2968, 0.4717, 0.3418, 0.4496, 0.3833, 0.4197, 0.4197, 0.3833, 0.4496, 0.3418, 0.4717, 0.0625, 0.5, 0.0625, 1.0, 0.03125, 1.0, 0.03125, 0.5, 0.03125, 0.5, 0.03125, 1.0, 0.0, 1.0, 0.0, 0.5, 0.8638, 0.3638, 0.8838, 0.3394, 0.8838, 0.3394, 0.8638, 0.3638, 0.7814, 0.4079, 0.75, 0.411, 0.75, 0.49, 0.7968, 0.4854, 0.8116, 0.3987, 0.7814, 0.4079, 0.7968, 0.4854, 0.8418, 0.4717, 0.8394, 0.3838, 0.8116, 0.3987, 0.8418, 0.4717, 0.8833, 0.4496, 0.8638, 0.3638, 0.8394, 0.3838, 0.8833, 0.4496, 0.9197, 0.4197, 0.8838, 0.3394, 0.8638, 0.3638, 0.9197, 0.4197, 0.9496, 0.3833, 0.8987, 0.3116, 0.8838, 0.3394, 0.9496, 0.3833, 0.9717, 0.3418, 0.9079, 0.2814, 0.8987, 0.3116, 0.9717, 0.3418, 0.9854, 0.2968, 0.911, 0.25, 0.9079, 0.2814, 0.9854, 0.2968, 0.99, 0.25, 0.9079, 0.2186, 0.911, 0.25, 0.99, 0.25, 0.9854, 0.2032, 0.8987, 0.1884, 0.9079, 0.2186, 0.9854, 0.2032, 0.9717, 0.1582, 0.8838, 0.1606, 0.8987, 0.1884, 0.9717, 0.1582, 0.9496, 0.1167, 0.8638, 0.1362, 0.8838, 0.1606, 0.9496, 0.1167, 0.9197, 0.08029, 0.8394, 0.1162, 0.8638, 0.1362, 0.9197, 0.08029, 0.8833, 0.05045, 0.8116, 0.1013, 0.8394, 0.1162, 0.8833, 0.05045, 0.8418, 0.02827, 0.7814, 0.09213, 0.8116, 0.1013, 0.8418, 0.02827, 0.7968, 0.01461, 0.75, 0.08904, 0.7814, 0.09213, 0.7968, 0.01461, 0.75, 0.01, 0.7186, 0.09213, 0.75, 0.08904, 0.75, 0.01, 0.7032, 0.01461, 0.6884, 0.1013, 0.7186, 0.09213, 0.7032, 0.01461, 0.6582, 0.02827, 0.6606, 0.1162, 0.6884, 0.1013, 0.6582, 0.02827, 0.6167, 0.05045, 0.6362, 0.1362, 0.6606, 0.1162, 0.6167, 0.05045, 0.5803, 0.08029, 0.6162, 0.1606, 0.6362, 0.1362, 0.5803, 0.08029, 0.5504, 0.1167, 0.6013, 0.1884, 0.6162, 0.1606, 0.5504, 0.1167, 0.5283, 0.1582, 0.5921, 0.2186, 0.6013, 0.1884, 0.5283, 0.1582, 0.5146, 0.2032, 0.589, 0.25, 0.5921, 0.2186, 0.5146, 0.2032, 0.51, 0.25, 0.5921, 0.2814, 0.589, 0.25, 0.51, 0.25, 0.5146, 0.2968, 0.6013, 0.3116, 0.5921, 0.2814, 0.5146, 0.2968, 0.5283, 0.3418, 0.6162, 0.3394, 0.6013, 0.3116, 0.5283, 0.3418, 0.5504, 0.3833, 0.6362, 0.3638, 0.6162, 0.3394, 0.5504, 0.3833, 0.5803, 0.4197, 0.6606, 0.3838, 0.6362, 0.3638, 0.5803, 0.4197, 0.6167, 0.4496, 0.6884, 0.3987, 0.6606, 0.3838, 0.6167, 0.4496, 0.6582, 0.4717, 0.7186, 0.4079, 0.6884, 0.3987, 0.6582, 0.4717, 0.7032, 0.4854, 0.75, 0.411, 0.7186, 0.4079, 0.7032, 0.4854, 0.75, 0.49, 0.75, 0.411, 0.7814, 0.4079, 0.8116, 0.3987, 0.8394, 0.3838, 0.8638, 0.3638, 0.8838, 0.3394, 0.8987, 0.3116, 0.9079, 0.2814, 0.911, 0.25, 0.9079, 0.2186, 0.8987, 0.1884, 0.8838, 0.1606, 0.8638, 0.1362, 0.8394, 0.1162, 0.8116, 0.1013, 0.7814, 0.09213, 0.75, 0.08904, 0.7186, 0.09213, 0.6884, 0.1013, 0.6606, 0.1162, 0.6362, 0.1362, 0.6162, 0.1606, 0.6013, 0.1884, 0.5921, 0.2186, 0.589, 0.25, 0.5921, 0.2814, 0.6013, 0.3116, 0.6162, 0.3394, 0.6362, 0.3638, 0.6606, 0.3838, 0.6884, 0.3987, 0.7186, 0.4079, 0.7186, 0.4079, 0.75, 0.411, 0.75, 0.411, 0.7186, 0.4079, 0.6884, 0.1013, 0.6606, 0.1162, 0.6606, 0.1162, 0.6884, 0.1013, 0.8838, 0.3394, 0.8987, 0.3116, 0.8987, 0.3116, 0.8838, 0.3394, 0.6606, 0.1162, 0.6362, 0.1362, 0.6362, 0.1362, 0.6606, 0.1162, 0.8987, 0.3116, 0.9079, 0.2814, 0.9079, 0.2814, 0.8987, 0.3116, 0.6362, 0.1362, 0.6162, 0.1606, 0.6162, 0.1606, 0.6362, 0.1362, 0.9079, 0.2814, 0.911, 0.25, 0.911, 0.25, 0.9079, 0.2814, 0.6162, 0.1606, 0.6013, 0.1884, 0.6013, 0.1884, 0.6162, 0.1606, 0.911, 0.25, 0.9079, 0.2186, 0.9079, 0.2186, 0.911, 0.25, 0.6013, 0.1884, 0.5921, 0.2186, 0.5921, 0.2186, 0.6013, 0.1884, 0.9079, 0.2186, 0.8987, 0.1884, 0.8987, 0.1884, 0.9079, 0.2186, 0.5921, 0.2186, 0.589, 0.25, 0.589, 0.25, 0.5921, 0.2186, 0.8987, 0.1884, 0.8838, 0.1606, 0.8838, 0.1606, 0.8987, 0.1884, 0.589, 0.25, 0.5921, 0.2814, 0.5921, 0.2814, 0.589, 0.25, 0.8838, 0.1606, 0.8638, 0.1362, 0.8638, 0.1362, 0.8838, 0.1606, 0.5921, 0.2814, 0.6013, 0.3116, 0.6013, 0.3116, 0.5921, 0.2814, 0.8638, 0.1362, 0.8394, 0.1162, 0.8394, 0.1162, 0.8638, 0.1362, 0.6013, 0.3116, 0.6162, 0.3394, 0.6162, 0.3394, 0.6013, 0.3116, 0.8394, 0.1162, 0.8116, 0.1013, 0.8116, 0.1013, 0.8394, 0.1162, 0.75, 0.411, 0.7814, 0.4079, 0.7814, 0.4079, 0.75, 0.411, 0.6162, 0.3394, 0.6362, 0.3638, 0.6362, 0.3638, 0.6162, 0.3394, 0.8116, 0.1013, 0.7814, 0.09213, 0.7814, 0.09213, 0.8116, 0.1013, 0.7814, 0.4079, 0.8116, 0.3987, 0.8116, 0.3987, 0.7814, 0.4079, 0.6362, 0.3638, 0.6606, 0.3838, 0.6606, 0.3838, 0.6362, 0.3638, 0.7814, 0.09213, 0.75, 0.08904, 0.75, 0.08904, 0.7814, 0.09213, 0.8116, 0.3987, 0.8394, 0.3838, 0.8394, 0.3838, 0.8116, 0.3987, 0.6606, 0.3838, 0.6884, 0.3987, 0.6884, 0.3987, 0.6606, 0.3838, 0.75, 0.08904, 0.7186, 0.09213, 0.7186, 0.09213, 0.75, 0.08904, 0.8394, 0.3838, 0.8638, 0.3638, 0.8638, 0.3638, 0.8394, 0.3838, 0.6884, 0.3987, 0.7186, 0.4079, 0.7186, 0.4079, 0.6884, 0.3987, 0.7186, 0.09213, 0.6884, 0.1013, 0.6884, 0.1013, 0.7186, 0.09213])
me_cylinder_002.materials.append(mat_stainless_steel)
me_cylinder_002.use_remesh_fix_poles = True
me_cylinder_002.use_remesh_preserve_attributes = False
me_cylinder_002.use_mirror_vertex_groups = False
me_cylinder_002.update()
me_cylinder_003 = bpy.data.meshes.new('Cylinder.003')
me_cylinder_003.from_pydata([(-2.49e-08, 0.1341, -3.0), (0.0, 0.2, 3.0), (0.02617, 0.1316, -3.0), (0.03902, 0.1962, 3.0), (0.05133, 0.1239, -3.0), (0.07654, 0.1848, 3.0), (0.07452, 0.1115, -3.0), (0.1111, 0.1663, 3.0), (0.09485, 0.09485, -3.0), (0.1414, 0.1414, 3.0), (0.1115, 0.07452, -3.0), (0.1663, 0.1111, 3.0), (0.1239, 0.05133, -3.0), (0.1848, 0.07654, 3.0), (0.1316, 0.02617, -3.0), (0.1962, 0.03902, 3.0), (0.1341, 2.525e-09, -3.0), (0.2, 1.51e-08, 3.0), (0.1316, -0.02617, -3.0), (0.1962, -0.03902, 3.0), (0.1239, -0.05133, -3.0), (0.1848, -0.07654, 3.0), (0.1115, -0.07452, -3.0), (0.1663, -0.1111, 3.0), (0.09485, -0.09485, -3.0), (0.1414, -0.1414, 3.0), (0.07452, -0.1115, -3.0), (0.1111, -0.1663, 3.0), (0.05133, -0.1239, -3.0), (0.07654, -0.1848, 3.0), (0.02617, -0.1316, -3.0), (0.03902, -0.1962, 3.0), (-4.051e-08, -0.1341, -3.0), (-6.517e-08, -0.2, 3.0), (-0.02617, -0.1316, -3.0), (-0.03902, -0.1962, 3.0), (-0.05133, -0.1239, -3.0), (-0.07654, -0.1848, 3.0), (-0.07452, -0.1115, -3.0), (-0.1111, -0.1663, 3.0), (-0.09485, -0.09485, -3.0), (-0.1414, -0.1414, 3.0), (-0.1115, -0.07452, -3.0), (-0.1663, -0.1111, 3.0), (-0.1239, -0.05133, -3.0), (-0.1848, -0.07654, 3.0), (-0.1316, -0.02617, -3.0), (-0.1962, -0.03902, 3.0), (-0.1341, 1.423e-07, -3.0), (-0.2, 1.931e-07, 3.0), (-0.1316, 0.02617, -3.0), (-0.1962, 0.03902, 3.0), (-0.1239, 0.05133, -3.0), (-0.1848, 0.07654, 3.0), (-0.1115, 0.07452, -3.0), (-0.1663, 0.1111, 3.0), (-0.09485, 0.09485, -3.0), (-0.1414, 0.1414, 3.0), (-0.07452, 0.1115, -3.0), (-0.1111, 0.1663, 3.0), (-0.05133, 0.1239, -3.0), (-0.07654, 0.1848, 3.0), (-0.02617, 0.1316, -3.0), (-0.03902, 0.1962, 3.0), (0.0, 0.2, -3.0), (0.03902, 0.1962, -3.0), (0.07654, 0.1848, -3.0), (0.1111, 0.1663, -3.0), (0.1414, 0.1414, -3.0), (0.1663, 0.1111, -3.0), (0.1848, 0.07654, -3.0), (0.1962, 0.03902, -3.0), (0.2, 1.51e-08, -3.0), (0.1962, -0.03902, -3.0), (0.1848, -0.07654, -3.0), (0.1663, -0.1111, -3.0), (0.1414, -0.1414, -3.0), (0.1111, -0.1663, -3.0), (0.07654, -0.1848, -3.0), (0.03902, -0.1962, -3.0), (-6.517e-08, -0.2, -3.0), (-0.03902, -0.1962, -3.0), (-0.07654, -0.1848, -3.0), (-0.1111, -0.1663, -3.0), (-0.1414, -0.1414, -3.0), (-0.1663, -0.1111, -3.0), (-0.1848, -0.07654, -3.0), (-0.1962, -0.03902, -3.0), (-0.2, 1.931e-07, -3.0), (-0.1962, 0.03902, -3.0), (-0.1848, 0.07654, -3.0), (-0.1663, 0.1111, -3.0), (-0.1414, 0.1414, -3.0), (-0.1111, 0.1663, -3.0), (-0.07654, 0.1848, -3.0), (-0.03902, 0.1962, -3.0), (-2.49e-08, 0.1341, -3.5), (0.02617, 0.1316, -3.5), (0.05133, 0.1239, -3.5), (0.07452, 0.1115, -3.5), (0.09485, 0.09485, -3.5), (0.1115, 0.07452, -3.5), (0.1239, 0.05133, -3.5), (0.1316, 0.02617, -3.5), (0.1341, 2.525e-09, -3.5), (0.1316, -0.02617, -3.5), (0.1239, -0.05133, -3.5), (0.1115, -0.07452, -3.5), (0.09485, -0.09485, -3.5), (0.07452, -0.1115, -3.5), (0.05133, -0.1239, -3.5), (0.02617, -0.1316, -3.5), (-4.051e-08, -0.1341, -3.5), (-0.02617, -0.1316, -3.5), (-0.05133, -0.1239, -3.5), (-0.07452, -0.1115, -3.5), (-0.09485, -0.09485, -3.5), (-0.1115, -0.07452, -3.5), (-0.1239, -0.05133, -3.5), (-0.1316, -0.02617, -3.5), (-0.1341, 1.423e-07, -3.5), (-0.1316, 0.02617, -3.5), (-0.1239, 0.05133, -3.5), (-0.1115, 0.07452, -3.5), (-0.09485, 0.09485, -3.5), (-0.07452, 0.1115, -3.5), (-0.05133, 0.1239, -3.5), (-0.02617, 0.1316, -3.5)], [], [(64, 1, 3, 65), (65, 3, 5, 66), (66, 5, 7, 67), (67, 7, 9, 68), (68, 9, 11, 69), (69, 11, 13, 70), (70, 13, 15, 71), (71, 15, 17, 72), (72, 17, 19, 73), (73, 19, 21, 74), (74, 21, 23, 75), (75, 23, 25, 76), (76, 25, 27, 77), (77, 27, 29, 78), (78, 29, 31, 79), (79, 31, 33, 80), (80, 33, 35, 81), (81, 35, 37, 82), (82, 37, 39, 83), (83, 39, 41, 84), (84, 41, 43, 85), (85, 43, 45, 86), (86, 45, 47, 87), (87, 47, 49, 88), (88, 49, 51, 89), (89, 51, 53, 90), (90, 53, 55, 91), (91, 55, 57, 92), (92, 57, 59, 93), (93, 59, 61, 94), (3, 1, 63, 61, 59, 57, 55, 53, 51, 49, 47, 45, 43, 41, 39, 37, 35, 33, 31, 29, 27, 25, 23, 21, 19, 17, 15, 13, 11, 9, 7, 5), (94, 61, 63, 95), (95, 63, 1, 64), (8, 10, 101, 100), (2, 0, 64, 65), (4, 2, 65, 66), (6, 4, 66, 67), (8, 6, 67, 68), (10, 8, 68, 69), (12, 10, 69, 70), (14, 12, 70, 71), (16, 14, 71, 72), (18, 16, 72, 73), (20, 18, 73, 74), (22, 20, 74, 75), (24, 22, 75, 76), (26, 24, 76, 77), (28, 26, 77, 78), (30, 28, 78, 79), (32, 30, 79, 80), (34, 32, 80, 81), (36, 34, 81, 82), (38, 36, 82, 83), (40, 38, 83, 84), (42, 40, 84, 85), (44, 42, 85, 86), (46, 44, 86, 87), (48, 46, 87, 88), (50, 48, 88, 89), (52, 50, 89, 90), (54, 52, 90, 91), (56, 54, 91, 92), (58, 56, 92, 93), (60, 58, 93, 94), (62, 60, 94, 95), (0, 62, 95, 64), (96, 97, 98, 99, 100, 101, 102, 103, 104, 105, 106, 107, 108, 109, 110, 111, 112, 113, 114, 115, 116, 117, 118, 119, 120, 121, 122, 123, 124, 125, 126, 127), (62, 0, 96, 127), (36, 38, 115, 114), (10, 12, 102, 101), (38, 40, 116, 115), (12, 14, 103, 102), (40, 42, 117, 116), (14, 16, 104, 103), (42, 44, 118, 117), (16, 18, 105, 104), (44, 46, 119, 118), (18, 20, 106, 105), (46, 48, 120, 119), (20, 22, 107, 106), (48, 50, 121, 120), (22, 24, 108, 107), (50, 52, 122, 121), (24, 26, 109, 108), (52, 54, 123, 122), (26, 28, 110, 109), (0, 2, 97, 96), (54, 56, 124, 123), (28, 30, 111, 110), (2, 4, 98, 97), (56, 58, 125, 124), (30, 32, 112, 111), (4, 6, 99, 98), (58, 60, 126, 125), (32, 34, 113, 112), (6, 8, 100, 99), (60, 62, 127, 126), (34, 36, 114, 113)])
_uv = me_cylinder_003.uv_layers.new(name='UVMap')
_uv.uv.foreach_set('vector', [1.0, 0.5, 1.0, 1.0, 0.9688, 1.0, 0.9688, 0.5, 0.9688, 0.5, 0.9688, 1.0, 0.9375, 1.0, 0.9375, 0.5, 0.9375, 0.5, 0.9375, 1.0, 0.9062, 1.0, 0.9062, 0.5, 0.9062, 0.5, 0.9062, 1.0, 0.875, 1.0, 0.875, 0.5, 0.875, 0.5, 0.875, 1.0, 0.8438, 1.0, 0.8438, 0.5, 0.8438, 0.5, 0.8438, 1.0, 0.8125, 1.0, 0.8125, 0.5, 0.8125, 0.5, 0.8125, 1.0, 0.7812, 1.0, 0.7812, 0.5, 0.7812, 0.5, 0.7812, 1.0, 0.75, 1.0, 0.75, 0.5, 0.75, 0.5, 0.75, 1.0, 0.7188, 1.0, 0.7188, 0.5, 0.7188, 0.5, 0.7188, 1.0, 0.6875, 1.0, 0.6875, 0.5, 0.6875, 0.5, 0.6875, 1.0, 0.6562, 1.0, 0.6562, 0.5, 0.6562, 0.5, 0.6562, 1.0, 0.625, 1.0, 0.625, 0.5, 0.625, 0.5, 0.625, 1.0, 0.5938, 1.0, 0.5938, 0.5, 0.5938, 0.5, 0.5938, 1.0, 0.5625, 1.0, 0.5625, 0.5, 0.5625, 0.5, 0.5625, 1.0, 0.5312, 1.0, 0.5312, 0.5, 0.5312, 0.5, 0.5312, 1.0, 0.5, 1.0, 0.5, 0.5, 0.5, 0.5, 0.5, 1.0, 0.4688, 1.0, 0.4688, 0.5, 0.4688, 0.5, 0.4688, 1.0, 0.4375, 1.0, 0.4375, 0.5, 0.4375, 0.5, 0.4375, 1.0, 0.4062, 1.0, 0.4062, 0.5, 0.4062, 0.5, 0.4062, 1.0, 0.375, 1.0, 0.375, 0.5, 0.375, 0.5, 0.375, 1.0, 0.3438, 1.0, 0.3438, 0.5, 0.3438, 0.5, 0.3438, 1.0, 0.3125, 1.0, 0.3125, 0.5, 0.3125, 0.5, 0.3125, 1.0, 0.2812, 1.0, 0.2812, 0.5, 0.2812, 0.5, 0.2812, 1.0, 0.25, 1.0, 0.25, 0.5, 0.25, 0.5, 0.25, 1.0, 0.2188, 1.0, 0.2188, 0.5, 0.2188, 0.5, 0.2188, 1.0, 0.1875, 1.0, 0.1875, 0.5, 0.1875, 0.5, 0.1875, 1.0, 0.1562, 1.0, 0.1562, 0.5, 0.1562, 0.5, 0.1562, 1.0, 0.125, 1.0, 0.125, 0.5, 0.125, 0.5, 0.125, 1.0, 0.09375, 1.0, 0.09375, 0.5, 0.09375, 0.5, 0.09375, 1.0, 0.0625, 1.0, 0.0625, 0.5, 0.2968, 0.4854, 0.25, 0.49, 0.2032, 0.4854, 0.1582, 0.4717, 0.1167, 0.4496, 0.08029, 0.4197, 0.05045, 0.3833, 0.02827, 0.3418, 0.01461, 0.2968, 0.01, 0.25, 0.01461, 0.2032, 0.02827, 0.1582, 0.05045, 0.1167, 0.08029, 0.08029, 0.1167, 0.05045, 0.1582, 0.02827, 0.2032, 0.01461, 0.25, 0.01, 0.2968, 0.01461, 0.3418, 0.02827, 0.3833, 0.05045, 0.4197, 0.08029, 0.4496, 0.1167, 0.4717, 0.1582, 0.4854, 0.2032, 0.49, 0.25, 0.4854, 0.2968, 0.4717, 0.3418, 0.4496, 0.3833, 0.4197, 0.4197, 0.3833, 0.4496, 0.3418, 0.4717, 0.0625, 0.5, 0.0625, 1.0, 0.03125, 1.0, 0.03125, 0.5, 0.03125, 0.5, 0.03125, 1.0, 0.0, 1.0, 0.0, 0.5, 0.8638, 0.3638, 0.8838, 0.3394, 0.8838, 0.3394, 0.8638, 0.3638, 0.7814, 0.4079, 0.75, 0.411, 0.75, 0.49, 0.7968, 0.4854, 0.8116, 0.3987, 0.7814, 0.4079, 0.7968, 0.4854, 0.8418, 0.4717, 0.8394, 0.3838, 0.8116, 0.3987, 0.8418, 0.4717, 0.8833, 0.4496, 0.8638, 0.3638, 0.8394, 0.3838, 0.8833, 0.4496, 0.9197, 0.4197, 0.8838, 0.3394, 0.8638, 0.3638, 0.9197, 0.4197, 0.9496, 0.3833, 0.8987, 0.3116, 0.8838, 0.3394, 0.9496, 0.3833, 0.9717, 0.3418, 0.9079, 0.2814, 0.8987, 0.3116, 0.9717, 0.3418, 0.9854, 0.2968, 0.911, 0.25, 0.9079, 0.2814, 0.9854, 0.2968, 0.99, 0.25, 0.9079, 0.2186, 0.911, 0.25, 0.99, 0.25, 0.9854, 0.2032, 0.8987, 0.1884, 0.9079, 0.2186, 0.9854, 0.2032, 0.9717, 0.1582, 0.8838, 0.1606, 0.8987, 0.1884, 0.9717, 0.1582, 0.9496, 0.1167, 0.8638, 0.1362, 0.8838, 0.1606, 0.9496, 0.1167, 0.9197, 0.08029, 0.8394, 0.1162, 0.8638, 0.1362, 0.9197, 0.08029, 0.8833, 0.05045, 0.8116, 0.1013, 0.8394, 0.1162, 0.8833, 0.05045, 0.8418, 0.02827, 0.7814, 0.09213, 0.8116, 0.1013, 0.8418, 0.02827, 0.7968, 0.01461, 0.75, 0.08904, 0.7814, 0.09213, 0.7968, 0.01461, 0.75, 0.01, 0.7186, 0.09213, 0.75, 0.08904, 0.75, 0.01, 0.7032, 0.01461, 0.6884, 0.1013, 0.7186, 0.09213, 0.7032, 0.01461, 0.6582, 0.02827, 0.6606, 0.1162, 0.6884, 0.1013, 0.6582, 0.02827, 0.6167, 0.05045, 0.6362, 0.1362, 0.6606, 0.1162, 0.6167, 0.05045, 0.5803, 0.08029, 0.6162, 0.1606, 0.6362, 0.1362, 0.5803, 0.08029, 0.5504, 0.1167, 0.6013, 0.1884, 0.6162, 0.1606, 0.5504, 0.1167, 0.5283, 0.1582, 0.5921, 0.2186, 0.6013, 0.1884, 0.5283, 0.1582, 0.5146, 0.2032, 0.589, 0.25, 0.5921, 0.2186, 0.5146, 0.2032, 0.51, 0.25, 0.5921, 0.2814, 0.589, 0.25, 0.51, 0.25, 0.5146, 0.2968, 0.6013, 0.3116, 0.5921, 0.2814, 0.5146, 0.2968, 0.5283, 0.3418, 0.6162, 0.3394, 0.6013, 0.3116, 0.5283, 0.3418, 0.5504, 0.3833, 0.6362, 0.3638, 0.6162, 0.3394, 0.5504, 0.3833, 0.5803, 0.4197, 0.6606, 0.3838, 0.6362, 0.3638, 0.5803, 0.4197, 0.6167, 0.4496, 0.6884, 0.3987, 0.6606, 0.3838, 0.6167, 0.4496, 0.6582, 0.4717, 0.7186, 0.4079, 0.6884, 0.3987, 0.6582, 0.4717, 0.7032, 0.4854, 0.75, 0.411, 0.7186, 0.4079, 0.7032, 0.4854, 0.75, 0.49, 0.75, 0.411, 0.7814, 0.4079, 0.8116, 0.3987, 0.8394, 0.3838, 0.8638, 0.3638, 0.8838, 0.3394, 0.8987, 0.3116, 0.9079, 0.2814, 0.911, 0.25, 0.9079, 0.2186, 0.8987, 0.1884, 0.8838, 0.1606, 0.8638, 0.1362, 0.8394, 0.1162, 0.8116, 0.1013, 0.7814, 0.09213, 0.75, 0.08904, 0.7186, 0.09213, 0.6884, 0.1013, 0.6606, 0.1162, 0.6362, 0.1362, 0.6162, 0.1606, 0.6013, 0.1884, 0.5921, 0.2186, 0.589, 0.25, 0.5921, 0.2814, 0.6013, 0.3116, 0.6162, 0.3394, 0.6362, 0.3638, 0.6606, 0.3838, 0.6884, 0.3987, 0.7186, 0.4079, 0.7186, 0.4079, 0.75, 0.411, 0.75, 0.411, 0.7186, 0.4079, 0.6884, 0.1013, 0.6606, 0.1162, 0.6606, 0.1162, 0.6884, 0.1013, 0.8838, 0.3394, 0.8987, 0.3116, 0.8987, 0.3116, 0.8838, 0.3394, 0.6606, 0.1162, 0.6362, 0.1362, 0.6362, 0.1362, 0.6606, 0.1162, 0.8987, 0.3116, 0.9079, 0.2814, 0.9079, 0.2814, 0.8987, 0.3116, 0.6362, 0.1362, 0.6162, 0.1606, 0.6162, 0.1606, 0.6362, 0.1362, 0.9079, 0.2814, 0.911, 0.25, 0.911, 0.25, 0.9079, 0.2814, 0.6162, 0.1606, 0.6013, 0.1884, 0.6013, 0.1884, 0.6162, 0.1606, 0.911, 0.25, 0.9079, 0.2186, 0.9079, 0.2186, 0.911, 0.25, 0.6013, 0.1884, 0.5921, 0.2186, 0.5921, 0.2186, 0.6013, 0.1884, 0.9079, 0.2186, 0.8987, 0.1884, 0.8987, 0.1884, 0.9079, 0.2186, 0.5921, 0.2186, 0.589, 0.25, 0.589, 0.25, 0.5921, 0.2186, 0.8987, 0.1884, 0.8838, 0.1606, 0.8838, 0.1606, 0.8987, 0.1884, 0.589, 0.25, 0.5921, 0.2814, 0.5921, 0.2814, 0.589, 0.25, 0.8838, 0.1606, 0.8638, 0.1362, 0.8638, 0.1362, 0.8838, 0.1606, 0.5921, 0.2814, 0.6013, 0.3116, 0.6013, 0.3116, 0.5921, 0.2814, 0.8638, 0.1362, 0.8394, 0.1162, 0.8394, 0.1162, 0.8638, 0.1362, 0.6013, 0.3116, 0.6162, 0.3394, 0.6162, 0.3394, 0.6013, 0.3116, 0.8394, 0.1162, 0.8116, 0.1013, 0.8116, 0.1013, 0.8394, 0.1162, 0.75, 0.411, 0.7814, 0.4079, 0.7814, 0.4079, 0.75, 0.411, 0.6162, 0.3394, 0.6362, 0.3638, 0.6362, 0.3638, 0.6162, 0.3394, 0.8116, 0.1013, 0.7814, 0.09213, 0.7814, 0.09213, 0.8116, 0.1013, 0.7814, 0.4079, 0.8116, 0.3987, 0.8116, 0.3987, 0.7814, 0.4079, 0.6362, 0.3638, 0.6606, 0.3838, 0.6606, 0.3838, 0.6362, 0.3638, 0.7814, 0.09213, 0.75, 0.08904, 0.75, 0.08904, 0.7814, 0.09213, 0.8116, 0.3987, 0.8394, 0.3838, 0.8394, 0.3838, 0.8116, 0.3987, 0.6606, 0.3838, 0.6884, 0.3987, 0.6884, 0.3987, 0.6606, 0.3838, 0.75, 0.08904, 0.7186, 0.09213, 0.7186, 0.09213, 0.75, 0.08904, 0.8394, 0.3838, 0.8638, 0.3638, 0.8638, 0.3638, 0.8394, 0.3838, 0.6884, 0.3987, 0.7186, 0.4079, 0.7186, 0.4079, 0.6884, 0.3987, 0.7186, 0.09213, 0.6884, 0.1013, 0.6884, 0.1013, 0.7186, 0.09213])
me_cylinder_003.materials.append(mat_stainless_steel)
me_cylinder_003.use_remesh_fix_poles = True
me_cylinder_003.use_remesh_preserve_attributes = False
me_cylinder_003.use_mirror_vertex_groups = False
me_cylinder_003.update()
me_cube_002 = bpy.data.meshes.new('Cube.002')
me_cube_002.from_pydata([(-4.691, -1.75, -0.1994), (-4.691, -1.75, 0.1994), (-4.691, 1.75, -0.1994), (-4.691, 1.75, 0.1994), (4.691, -1.75, -0.1994), (4.691, -1.75, 0.1994), (4.691, 1.75, -0.1994), (4.691, 1.75, 0.1994)], [], [(0, 1, 3, 2), (2, 3, 7, 6), (6, 7, 5, 4), (4, 5, 1, 0), (2, 6, 4, 0), (7, 3, 1, 5)])
_uv = me_cube_002.uv_layers.new(name='UVMap')
_uv.uv.foreach_set('vector', [0.3831, 8.751e-05, 0.3831, 0.03927, 0.03927, 0.03927, 0.03927, 8.8e-05, 8.755e-05, 0.03927, 0.03927, 0.03927, 0.03927, 0.9607, 8.751e-05, 0.9607, 0.03927, 0.9999, 0.03927, 0.9607, 0.3831, 0.9607, 0.3831, 0.9999, 0.4222, 0.9607, 0.3831, 0.9607, 0.3831, 0.03927, 0.4222, 0.03927, 0.766, 0.03927, 0.766, 0.9607, 0.4222, 0.9607, 0.4222, 0.03927, 0.03927, 0.9607, 0.03927, 0.03927, 0.3831, 0.03927, 0.3831, 0.9607])
me_cube_002.materials.append(mat_desk_stainless_under)
me_cube_002.use_remesh_fix_poles = True
me_cube_002.use_remesh_preserve_attributes = False
me_cube_002.use_mirror_vertex_groups = False
me_cube_002.update()

# ---- objects
ob_top_table = bpy.data.objects.new('Top Table', me_cube_001)
ob_leg_1 = bpy.data.objects.new('Leg 1', me_cylinder)
ob_leg_2 = bpy.data.objects.new('Leg 2', me_cylinder_001)
ob_leg_3 = bpy.data.objects.new('Leg 3', me_cylinder_002)
ob_leg_4 = bpy.data.objects.new('Leg 4', me_cylinder_003)
ob_under_table = bpy.data.objects.new('Under Table', me_cube_002)

# ---- transforms, parenting, visibility, modifiers, constraints
ob_top_table.location = (0.0, 0.0, 0.0)
ob_top_table.lineart.crease_threshold = 0.0
ob_leg_1.parent = ob_top_table
ob_leg_1.location = (-4.75, -1.75, -3.0)
ob_leg_1.lineart.crease_threshold = 0.0
ob_leg_2.parent = ob_top_table
ob_leg_2.location = (4.75, -1.75, -3.0)
ob_leg_2.lineart.crease_threshold = 0.0
ob_leg_3.parent = ob_top_table
ob_leg_3.location = (4.75, 1.75, -3.0)
ob_leg_3.lineart.crease_threshold = 0.0
ob_leg_4.parent = ob_top_table
ob_leg_4.location = (-4.75, 1.75, -3.0)
ob_leg_4.lineart.crease_threshold = 0.0
ob_under_table.parent = ob_top_table
ob_under_table.location = (0.0, 0.0, -4.0)
ob_under_table.lineart.crease_threshold = 0.0

# ---- collection membership
col_collection.objects.link(ob_top_table)
col_collection.objects.link(ob_leg_1)
col_collection.objects.link(ob_leg_2)
col_collection.objects.link(ob_leg_3)
col_collection.objects.link(ob_leg_4)
col_collection.objects.link(ob_under_table)

# ---- scene / render settings (as saved in the file)
scene.frame_start = 1; scene.frame_end = 250; scene.frame_set(1)
scene.render.engine = 'BLENDER_EEVEE_NEXT'
scene.cycles.use_denoising = False
scene.cycles.samples = 128
scene.cycles.sampling_pattern = 'TABULATED_SOBOL'
scene.cycles.use_adaptive_sampling = False
scene.cycles.use_light_tree = False
scene.view_settings.view_transform = 'Filmic'
bpy.context.view_layer.update()

# ---- added for rendering (the .blend has no active camera and no usable light): camera, sun
cam_auto = bpy.data.cameras.new('AutoCamera')
cam_auto.lens = 50.0
cam_auto.sensor_width = 36.0
cam_auto.clip_end = 1000.0
ob_auto_camera = bpy.data.objects.new('AutoCamera', cam_auto)
scene.collection.objects.link(ob_auto_camera)
ob_auto_camera.location = (12.8324, -15.3988, 7.14055)
ob_auto_camera.rotation_euler = (1.09748, -7.21219e-08, 0.694738)
scene.camera = ob_auto_camera
light_auto_sun = bpy.data.lights.new('AutoSun', 'SUN')
light_auto_sun.energy = 3.0
light_auto_sun.angle = 0.0523599
ob_auto_sun = bpy.data.objects.new('AutoSun', light_auto_sun)
scene.collection.objects.link(ob_auto_sun)
ob_auto_sun.rotation_euler = (0.872665, 0.174533, 0.523599)
bpy.context.view_layer.update()
